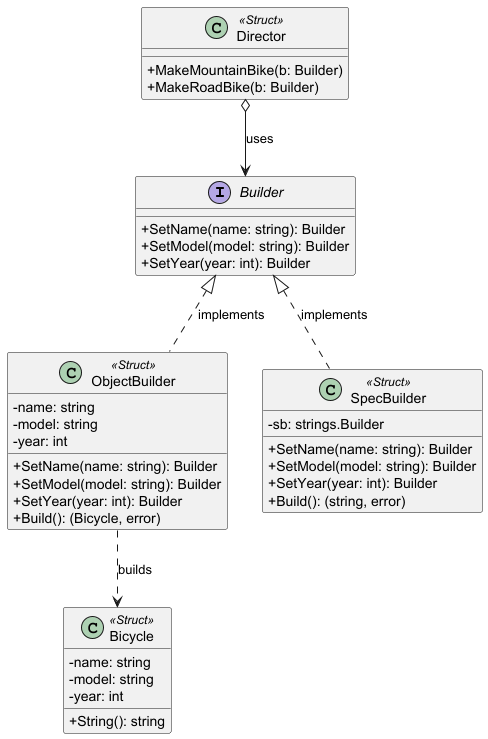

The diagram above was rendered by PlantUML. Its source (embedded in the PNG):
@startuml
skinparam classAttributeIconSize 0

interface Builder {
  + SetName(name: string): Builder
  + SetModel(model: string): Builder
  + SetYear(year: int): Builder
}

class Bicycle <<Struct>> {
  - name: string
  - model: string
  - year: int
  + String(): string
}

class ObjectBuilder <<Struct>> {
  - name: string
  - model: string
  - year: int
  + SetName(name: string): Builder
  + SetModel(model: string): Builder
  + SetYear(year: int): Builder
  + Build(): (Bicycle, error)
}

class SpecBuilder <<Struct>> {
  - sb: strings.Builder
  + SetName(name: string): Builder
  + SetModel(model: string): Builder
  + SetYear(year: int): Builder
  + Build(): (string, error)
}

class Director <<Struct>> {
  + MakeMountainBike(b: Builder)
  + MakeRoadBike(b: Builder)
}

Builder <|.. ObjectBuilder : implements
Builder <|.. SpecBuilder : implements
ObjectBuilder ..> Bicycle : builds
Director o--> Builder : uses
@enduml